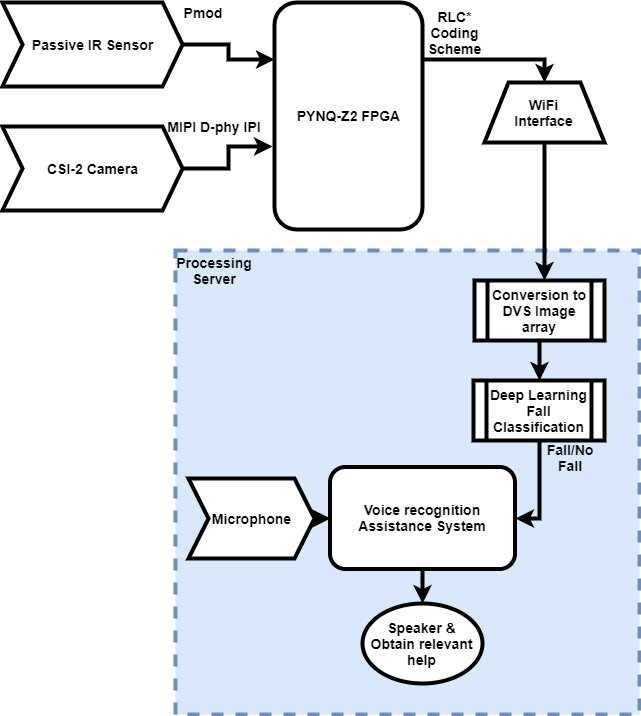

The diagram above was exported from draw.io. Its source (the exported page's mxGraphModel, read from the mxfile embedded in the PNG):
<mxGraphModel dx="1422" dy="745" grid="0" gridSize="10" guides="1" tooltips="1" connect="1" arrows="1" fold="1" page="0" pageScale="1" pageWidth="850" pageHeight="1100" background="#ffffff" math="0" shadow="0">
  <root>
    <mxCell id="0" />
    <mxCell id="1" parent="0" />
    <mxCell id="hBUfH6DQR3UTJy4cfecC-11" value="" style="whiteSpace=wrap;html=1;aspect=fixed;dashed=1;perimeterSpacing=1;strokeWidth=4;fillColor=#dae8fc;strokeColor=#6c8ebf;fontStyle=1;fontSize=14;" parent="1" vertex="1">
      <mxGeometry x="256" y="498" width="464" height="464" as="geometry" />
    </mxCell>
    <mxCell id="hBUfH6DQR3UTJy4cfecC-14" style="edgeStyle=orthogonalEdgeStyle;rounded=0;orthogonalLoop=1;jettySize=auto;html=1;exitX=1;exitY=0.25;exitDx=0;exitDy=0;entryX=0.5;entryY=0;entryDx=0;entryDy=0;strokeWidth=4;fontStyle=1;fontSize=14;" parent="1" source="7a84cebc1def654-2" target="hBUfH6DQR3UTJy4cfecC-13" edge="1">
      <mxGeometry relative="1" as="geometry">
        <Array as="points">
          <mxPoint x="625" y="307" />
        </Array>
      </mxGeometry>
    </mxCell>
    <mxCell id="7a84cebc1def654-2" value="PYNQ-Z2 FPGA" style="shape=ext;rounded=1;html=1;whiteSpace=wrap;strokeWidth=4;fontStyle=1;fontSize=14;" parent="1" vertex="1">
      <mxGeometry x="355" y="250" width="148" height="227" as="geometry" />
    </mxCell>
    <mxCell id="hBUfH6DQR3UTJy4cfecC-2" style="edgeStyle=orthogonalEdgeStyle;rounded=0;orthogonalLoop=1;jettySize=auto;html=1;exitX=1;exitY=0.5;exitDx=0;exitDy=0;entryX=-0.014;entryY=0.636;entryDx=0;entryDy=0;entryPerimeter=0;strokeWidth=4;fontStyle=1;fontSize=14;" parent="1" source="hBUfH6DQR3UTJy4cfecC-1" target="7a84cebc1def654-2" edge="1">
      <mxGeometry relative="1" as="geometry" />
    </mxCell>
    <mxCell id="hBUfH6DQR3UTJy4cfecC-1" value="CSI-2 Camera" style="shape=step;perimeter=stepPerimeter;whiteSpace=wrap;html=1;fixedSize=1;strokeWidth=4;fontStyle=1;fontSize=14;" parent="1" vertex="1">
      <mxGeometry x="83" y="374" width="180" height="84" as="geometry" />
    </mxCell>
    <mxCell id="hBUfH6DQR3UTJy4cfecC-8" style="edgeStyle=orthogonalEdgeStyle;rounded=0;orthogonalLoop=1;jettySize=auto;html=1;exitX=1;exitY=0.5;exitDx=0;exitDy=0;entryX=0;entryY=0.25;entryDx=0;entryDy=0;strokeWidth=4;fontStyle=1;fontSize=14;" parent="1" source="hBUfH6DQR3UTJy4cfecC-3" target="7a84cebc1def654-2" edge="1">
      <mxGeometry relative="1" as="geometry" />
    </mxCell>
    <mxCell id="hBUfH6DQR3UTJy4cfecC-3" value="Passive IR Sensor" style="shape=step;perimeter=stepPerimeter;whiteSpace=wrap;html=1;fixedSize=1;strokeWidth=4;fontStyle=1;fontSize=14;" parent="1" vertex="1">
      <mxGeometry x="83" y="250" width="180" height="84" as="geometry" />
    </mxCell>
    <mxCell id="hBUfH6DQR3UTJy4cfecC-12" value="Processing Server" style="text;html=1;strokeColor=none;fillColor=none;align=center;verticalAlign=middle;whiteSpace=wrap;rounded=0;dashed=1;strokeWidth=4;fontStyle=1;fontSize=14;" parent="1" vertex="1">
      <mxGeometry x="275" y="508" width="40" height="20" as="geometry" />
    </mxCell>
    <mxCell id="hBUfH6DQR3UTJy4cfecC-15" style="edgeStyle=orthogonalEdgeStyle;rounded=0;orthogonalLoop=1;jettySize=auto;html=1;exitX=0.5;exitY=1;exitDx=0;exitDy=0;strokeWidth=4;fontStyle=1;fontSize=14;" parent="1" source="hBUfH6DQR3UTJy4cfecC-13" edge="1">
      <mxGeometry relative="1" as="geometry">
        <mxPoint x="625" y="528" as="targetPoint" />
      </mxGeometry>
    </mxCell>
    <mxCell id="hBUfH6DQR3UTJy4cfecC-13" value="&lt;div style=&quot;font-size: 14px;&quot;&gt;WiFi&lt;/div&gt;&lt;div style=&quot;font-size: 14px;&quot;&gt;Interface&lt;br style=&quot;font-size: 14px;&quot;&gt;&lt;/div&gt;" style="shape=trapezoid;perimeter=trapezoidPerimeter;whiteSpace=wrap;html=1;strokeWidth=4;fontStyle=1;fontSize=14;" parent="1" vertex="1">
      <mxGeometry x="565" y="330" width="120" height="60" as="geometry" />
    </mxCell>
    <mxCell id="hBUfH6DQR3UTJy4cfecC-22" style="edgeStyle=orthogonalEdgeStyle;rounded=0;orthogonalLoop=1;jettySize=auto;html=1;exitX=0.5;exitY=1;exitDx=0;exitDy=0;entryX=0.5;entryY=0;entryDx=0;entryDy=0;strokeWidth=4;fontStyle=1;fontSize=14;" parent="1" source="hBUfH6DQR3UTJy4cfecC-17" target="hBUfH6DQR3UTJy4cfecC-18" edge="1">
      <mxGeometry relative="1" as="geometry" />
    </mxCell>
    <mxCell id="hBUfH6DQR3UTJy4cfecC-17" value="&lt;div style=&quot;font-size: 14px;&quot;&gt;Conversion to&lt;/div&gt;&lt;div style=&quot;font-size: 14px;&quot;&gt;DVS Image array&lt;br style=&quot;font-size: 14px;&quot;&gt;&lt;/div&gt;" style="shape=process;whiteSpace=wrap;html=1;backgroundOutline=1;strokeWidth=4;fontStyle=1;fontSize=14;" parent="1" vertex="1">
      <mxGeometry x="555" y="528" width="130" height="60" as="geometry" />
    </mxCell>
    <mxCell id="hBUfH6DQR3UTJy4cfecC-24" style="edgeStyle=orthogonalEdgeStyle;rounded=0;orthogonalLoop=1;jettySize=auto;html=1;exitX=0.5;exitY=1;exitDx=0;exitDy=0;entryX=1;entryY=0.5;entryDx=0;entryDy=0;strokeWidth=4;fontStyle=1;fontSize=14;" parent="1" source="hBUfH6DQR3UTJy4cfecC-18" target="hBUfH6DQR3UTJy4cfecC-23" edge="1">
      <mxGeometry relative="1" as="geometry" />
    </mxCell>
    <mxCell id="hBUfH6DQR3UTJy4cfecC-18" value="Deep Learning Fall Classification" style="shape=process;whiteSpace=wrap;html=1;backgroundOutline=1;strokeWidth=4;fontStyle=1;fontSize=14;" parent="1" vertex="1">
      <mxGeometry x="554" y="628" width="131" height="60" as="geometry" />
    </mxCell>
    <mxCell id="hBUfH6DQR3UTJy4cfecC-28" style="edgeStyle=orthogonalEdgeStyle;rounded=0;orthogonalLoop=1;jettySize=auto;html=1;exitX=0.5;exitY=1;exitDx=0;exitDy=0;entryX=0.5;entryY=0;entryDx=0;entryDy=0;strokeWidth=4;fontStyle=1;fontSize=14;" parent="1" source="hBUfH6DQR3UTJy4cfecC-23" target="hBUfH6DQR3UTJy4cfecC-27" edge="1">
      <mxGeometry relative="1" as="geometry" />
    </mxCell>
    <mxCell id="hBUfH6DQR3UTJy4cfecC-23" value="&lt;div style=&quot;font-size: 14px;&quot;&gt;Voice recognition&lt;/div&gt;&lt;div style=&quot;font-size: 14px;&quot;&gt; Assistance System&lt;/div&gt;" style="rounded=1;whiteSpace=wrap;html=1;strokeWidth=4;fontStyle=1;fontSize=14;" parent="1" vertex="1">
      <mxGeometry x="410.5" y="714.5" width="185" height="102" as="geometry" />
    </mxCell>
    <mxCell id="hBUfH6DQR3UTJy4cfecC-26" style="edgeStyle=orthogonalEdgeStyle;rounded=0;orthogonalLoop=1;jettySize=auto;html=1;exitX=1;exitY=0.5;exitDx=0;exitDy=0;entryX=0;entryY=0.5;entryDx=0;entryDy=0;strokeWidth=4;fontStyle=1;fontSize=14;" parent="1" source="hBUfH6DQR3UTJy4cfecC-25" target="hBUfH6DQR3UTJy4cfecC-23" edge="1">
      <mxGeometry relative="1" as="geometry" />
    </mxCell>
    <mxCell id="hBUfH6DQR3UTJy4cfecC-25" value="Microphone" style="shape=step;perimeter=stepPerimeter;whiteSpace=wrap;html=1;fixedSize=1;strokeWidth=4;fontStyle=1;fontSize=14;" parent="1" vertex="1">
      <mxGeometry x="269" y="726" width="126" height="80" as="geometry" />
    </mxCell>
    <mxCell id="hBUfH6DQR3UTJy4cfecC-27" value="Speaker &amp;amp; Obtain relevant help" style="ellipse;whiteSpace=wrap;html=1;strokeWidth=4;fontStyle=1;fontSize=14;" parent="1" vertex="1">
      <mxGeometry x="443" y="851" width="120" height="80" as="geometry" />
    </mxCell>
    <mxCell id="hBUfH6DQR3UTJy4cfecC-29" value="MIPI D-phy IPI" style="text;html=1;strokeColor=none;fillColor=none;align=center;verticalAlign=middle;whiteSpace=wrap;rounded=0;strokeWidth=4;fontStyle=1;fontSize=14;" parent="1" vertex="1">
      <mxGeometry x="247" y="364" width="96" height="20" as="geometry" />
    </mxCell>
    <mxCell id="hBUfH6DQR3UTJy4cfecC-30" value="Pmod" style="text;html=1;strokeColor=none;fillColor=none;align=center;verticalAlign=middle;whiteSpace=wrap;rounded=0;strokeWidth=4;fontStyle=1;fontSize=14;" parent="1" vertex="1">
      <mxGeometry x="263" y="250" width="40" height="20" as="geometry" />
    </mxCell>
    <mxCell id="hBUfH6DQR3UTJy4cfecC-31" value="&lt;div style=&quot;font-size: 14px;&quot;&gt;RLC* Coding Scheme &lt;/div&gt;" style="text;html=1;strokeColor=none;fillColor=none;align=center;verticalAlign=middle;whiteSpace=wrap;rounded=0;strokeWidth=4;fontStyle=1;fontSize=14;" parent="1" vertex="1">
      <mxGeometry x="515" y="270" width="40" height="20" as="geometry" />
    </mxCell>
    <mxCell id="hBUfH6DQR3UTJy4cfecC-32" value="Fall/No Fall" style="text;html=1;strokeColor=none;fillColor=none;align=center;verticalAlign=middle;whiteSpace=wrap;rounded=0;strokeWidth=4;fontStyle=1;fontSize=14;" parent="1" vertex="1">
      <mxGeometry x="631" y="695" width="40" height="20" as="geometry" />
    </mxCell>
  </root>
</mxGraphModel>